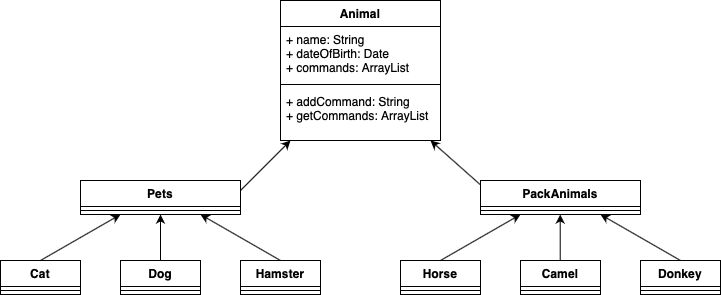

The diagram above was exported from draw.io. Its source (the exported page's mxGraphModel, read from the mxfile embedded in the PNG):
<mxGraphModel dx="954" dy="647" grid="1" gridSize="10" guides="1" tooltips="1" connect="1" arrows="1" fold="1" page="1" pageScale="1" pageWidth="850" pageHeight="1100" math="0" shadow="0">
  <root>
    <mxCell id="0" />
    <mxCell id="1" parent="0" />
    <mxCell id="zV0FztY3MYoq701rrPE7-5" value="Animal" style="swimlane;fontStyle=1;align=center;verticalAlign=top;childLayout=stackLayout;horizontal=1;startSize=26;horizontalStack=0;resizeParent=1;resizeParentMax=0;resizeLast=0;collapsible=1;marginBottom=0;" vertex="1" parent="1">
      <mxGeometry x="320" y="60" width="160" height="140" as="geometry" />
    </mxCell>
    <mxCell id="zV0FztY3MYoq701rrPE7-6" value="+ name: String&#10;+ dateOfBirth: Date&#10;+ commands: ArrayList " style="text;strokeColor=none;fillColor=none;align=left;verticalAlign=top;spacingLeft=4;spacingRight=4;overflow=hidden;rotatable=0;points=[[0,0.5],[1,0.5]];portConstraint=eastwest;" vertex="1" parent="zV0FztY3MYoq701rrPE7-5">
      <mxGeometry y="26" width="160" height="54" as="geometry" />
    </mxCell>
    <mxCell id="zV0FztY3MYoq701rrPE7-7" value="" style="line;strokeWidth=1;fillColor=none;align=left;verticalAlign=middle;spacingTop=-1;spacingLeft=3;spacingRight=3;rotatable=0;labelPosition=right;points=[];portConstraint=eastwest;strokeColor=inherit;" vertex="1" parent="zV0FztY3MYoq701rrPE7-5">
      <mxGeometry y="80" width="160" height="8" as="geometry" />
    </mxCell>
    <mxCell id="zV0FztY3MYoq701rrPE7-8" value="+ addCommand: String&#10;+ getCommands: ArrayList" style="text;strokeColor=none;fillColor=none;align=left;verticalAlign=top;spacingLeft=4;spacingRight=4;overflow=hidden;rotatable=0;points=[[0,0.5],[1,0.5]];portConstraint=eastwest;" vertex="1" parent="zV0FztY3MYoq701rrPE7-5">
      <mxGeometry y="88" width="160" height="52" as="geometry" />
    </mxCell>
    <mxCell id="zV0FztY3MYoq701rrPE7-9" value="Pets" style="swimlane;fontStyle=1;align=center;verticalAlign=top;childLayout=stackLayout;horizontal=1;startSize=26;horizontalStack=0;resizeParent=1;resizeParentMax=0;resizeLast=0;collapsible=1;marginBottom=0;" vertex="1" parent="1">
      <mxGeometry x="120" y="240" width="160" height="34" as="geometry" />
    </mxCell>
    <mxCell id="zV0FztY3MYoq701rrPE7-11" value="" style="line;strokeWidth=1;fillColor=none;align=left;verticalAlign=middle;spacingTop=-1;spacingLeft=3;spacingRight=3;rotatable=0;labelPosition=right;points=[];portConstraint=eastwest;strokeColor=inherit;" vertex="1" parent="zV0FztY3MYoq701rrPE7-9">
      <mxGeometry y="26" width="160" height="8" as="geometry" />
    </mxCell>
    <mxCell id="zV0FztY3MYoq701rrPE7-13" value="PackAnimals" style="swimlane;fontStyle=1;align=center;verticalAlign=top;childLayout=stackLayout;horizontal=1;startSize=26;horizontalStack=0;resizeParent=1;resizeParentMax=0;resizeLast=0;collapsible=1;marginBottom=0;" vertex="1" parent="1">
      <mxGeometry x="520" y="240" width="160" height="34" as="geometry" />
    </mxCell>
    <mxCell id="zV0FztY3MYoq701rrPE7-15" value="" style="line;strokeWidth=1;fillColor=none;align=left;verticalAlign=middle;spacingTop=-1;spacingLeft=3;spacingRight=3;rotatable=0;labelPosition=right;points=[];portConstraint=eastwest;strokeColor=inherit;" vertex="1" parent="zV0FztY3MYoq701rrPE7-13">
      <mxGeometry y="26" width="160" height="8" as="geometry" />
    </mxCell>
    <mxCell id="zV0FztY3MYoq701rrPE7-18" value="" style="endArrow=classic;html=1;rounded=0;" edge="1" parent="1">
      <mxGeometry width="50" height="50" relative="1" as="geometry">
        <mxPoint x="280" y="250" as="sourcePoint" />
        <mxPoint x="330" y="200" as="targetPoint" />
      </mxGeometry>
    </mxCell>
    <mxCell id="zV0FztY3MYoq701rrPE7-19" value="" style="endArrow=classic;html=1;rounded=0;exitX=0;exitY=0.128;exitDx=0;exitDy=0;exitPerimeter=0;" edge="1" parent="1" source="zV0FztY3MYoq701rrPE7-13">
      <mxGeometry width="50" height="50" relative="1" as="geometry">
        <mxPoint x="420" y="250" as="sourcePoint" />
        <mxPoint x="470" y="200" as="targetPoint" />
      </mxGeometry>
    </mxCell>
    <mxCell id="zV0FztY3MYoq701rrPE7-20" value="Cat" style="swimlane;fontStyle=1;align=center;verticalAlign=top;childLayout=stackLayout;horizontal=1;startSize=26;horizontalStack=0;resizeParent=1;resizeParentMax=0;resizeLast=0;collapsible=1;marginBottom=0;" vertex="1" parent="1">
      <mxGeometry x="40" y="320" width="80" height="34" as="geometry" />
    </mxCell>
    <mxCell id="zV0FztY3MYoq701rrPE7-21" value="" style="line;strokeWidth=1;fillColor=none;align=left;verticalAlign=middle;spacingTop=-1;spacingLeft=3;spacingRight=3;rotatable=0;labelPosition=right;points=[];portConstraint=eastwest;strokeColor=inherit;" vertex="1" parent="zV0FztY3MYoq701rrPE7-20">
      <mxGeometry y="26" width="80" height="8" as="geometry" />
    </mxCell>
    <mxCell id="zV0FztY3MYoq701rrPE7-22" value="Dog" style="swimlane;fontStyle=1;align=center;verticalAlign=top;childLayout=stackLayout;horizontal=1;startSize=26;horizontalStack=0;resizeParent=1;resizeParentMax=0;resizeLast=0;collapsible=1;marginBottom=0;" vertex="1" parent="1">
      <mxGeometry x="160" y="320" width="80" height="34" as="geometry" />
    </mxCell>
    <mxCell id="zV0FztY3MYoq701rrPE7-23" value="" style="line;strokeWidth=1;fillColor=none;align=left;verticalAlign=middle;spacingTop=-1;spacingLeft=3;spacingRight=3;rotatable=0;labelPosition=right;points=[];portConstraint=eastwest;strokeColor=inherit;" vertex="1" parent="zV0FztY3MYoq701rrPE7-22">
      <mxGeometry y="26" width="80" height="8" as="geometry" />
    </mxCell>
    <mxCell id="zV0FztY3MYoq701rrPE7-24" value="Hamster" style="swimlane;fontStyle=1;align=center;verticalAlign=top;childLayout=stackLayout;horizontal=1;startSize=26;horizontalStack=0;resizeParent=1;resizeParentMax=0;resizeLast=0;collapsible=1;marginBottom=0;" vertex="1" parent="1">
      <mxGeometry x="280" y="320" width="80" height="34" as="geometry" />
    </mxCell>
    <mxCell id="zV0FztY3MYoq701rrPE7-25" value="" style="line;strokeWidth=1;fillColor=none;align=left;verticalAlign=middle;spacingTop=-1;spacingLeft=3;spacingRight=3;rotatable=0;labelPosition=right;points=[];portConstraint=eastwest;strokeColor=inherit;" vertex="1" parent="zV0FztY3MYoq701rrPE7-24">
      <mxGeometry y="26" width="80" height="8" as="geometry" />
    </mxCell>
    <mxCell id="zV0FztY3MYoq701rrPE7-26" value="Donkey" style="swimlane;fontStyle=1;align=center;verticalAlign=top;childLayout=stackLayout;horizontal=1;startSize=26;horizontalStack=0;resizeParent=1;resizeParentMax=0;resizeLast=0;collapsible=1;marginBottom=0;" vertex="1" parent="1">
      <mxGeometry x="680" y="320" width="80" height="34" as="geometry" />
    </mxCell>
    <mxCell id="zV0FztY3MYoq701rrPE7-27" value="" style="line;strokeWidth=1;fillColor=none;align=left;verticalAlign=middle;spacingTop=-1;spacingLeft=3;spacingRight=3;rotatable=0;labelPosition=right;points=[];portConstraint=eastwest;strokeColor=inherit;" vertex="1" parent="zV0FztY3MYoq701rrPE7-26">
      <mxGeometry y="26" width="80" height="8" as="geometry" />
    </mxCell>
    <mxCell id="zV0FztY3MYoq701rrPE7-28" value="Camel" style="swimlane;fontStyle=1;align=center;verticalAlign=top;childLayout=stackLayout;horizontal=1;startSize=26;horizontalStack=0;resizeParent=1;resizeParentMax=0;resizeLast=0;collapsible=1;marginBottom=0;" vertex="1" parent="1">
      <mxGeometry x="560" y="320" width="80" height="34" as="geometry" />
    </mxCell>
    <mxCell id="zV0FztY3MYoq701rrPE7-29" value="" style="line;strokeWidth=1;fillColor=none;align=left;verticalAlign=middle;spacingTop=-1;spacingLeft=3;spacingRight=3;rotatable=0;labelPosition=right;points=[];portConstraint=eastwest;strokeColor=inherit;" vertex="1" parent="zV0FztY3MYoq701rrPE7-28">
      <mxGeometry y="26" width="80" height="8" as="geometry" />
    </mxCell>
    <mxCell id="zV0FztY3MYoq701rrPE7-30" value="Horse" style="swimlane;fontStyle=1;align=center;verticalAlign=top;childLayout=stackLayout;horizontal=1;startSize=26;horizontalStack=0;resizeParent=1;resizeParentMax=0;resizeLast=0;collapsible=1;marginBottom=0;" vertex="1" parent="1">
      <mxGeometry x="440" y="320" width="80" height="34" as="geometry" />
    </mxCell>
    <mxCell id="zV0FztY3MYoq701rrPE7-31" value="" style="line;strokeWidth=1;fillColor=none;align=left;verticalAlign=middle;spacingTop=-1;spacingLeft=3;spacingRight=3;rotatable=0;labelPosition=right;points=[];portConstraint=eastwest;strokeColor=inherit;" vertex="1" parent="zV0FztY3MYoq701rrPE7-30">
      <mxGeometry y="26" width="80" height="8" as="geometry" />
    </mxCell>
    <mxCell id="zV0FztY3MYoq701rrPE7-32" value="" style="endArrow=classic;html=1;rounded=0;entryX=0.75;entryY=1;entryDx=0;entryDy=0;" edge="1" parent="1" target="zV0FztY3MYoq701rrPE7-9">
      <mxGeometry width="50" height="50" relative="1" as="geometry">
        <mxPoint x="320" y="320" as="sourcePoint" />
        <mxPoint x="250" y="280" as="targetPoint" />
      </mxGeometry>
    </mxCell>
    <mxCell id="zV0FztY3MYoq701rrPE7-34" value="" style="endArrow=classic;html=1;rounded=0;entryX=0.25;entryY=1;entryDx=0;entryDy=0;exitX=0.5;exitY=0;exitDx=0;exitDy=0;" edge="1" parent="1" source="zV0FztY3MYoq701rrPE7-20" target="zV0FztY3MYoq701rrPE7-9">
      <mxGeometry width="50" height="50" relative="1" as="geometry">
        <mxPoint x="270" y="340" as="sourcePoint" />
        <mxPoint x="320" y="290" as="targetPoint" />
      </mxGeometry>
    </mxCell>
    <mxCell id="zV0FztY3MYoq701rrPE7-35" value="" style="endArrow=classic;html=1;rounded=0;entryX=0.5;entryY=1;entryDx=0;entryDy=0;exitX=0.5;exitY=0;exitDx=0;exitDy=0;" edge="1" parent="1" source="zV0FztY3MYoq701rrPE7-22" target="zV0FztY3MYoq701rrPE7-9">
      <mxGeometry width="50" height="50" relative="1" as="geometry">
        <mxPoint x="270" y="340" as="sourcePoint" />
        <mxPoint x="320" y="290" as="targetPoint" />
      </mxGeometry>
    </mxCell>
    <mxCell id="zV0FztY3MYoq701rrPE7-36" value="" style="endArrow=classic;html=1;rounded=0;entryX=0.25;entryY=1;entryDx=0;entryDy=0;exitX=0.5;exitY=0;exitDx=0;exitDy=0;" edge="1" parent="1">
      <mxGeometry width="50" height="50" relative="1" as="geometry">
        <mxPoint x="480" y="320" as="sourcePoint" />
        <mxPoint x="560" y="274" as="targetPoint" />
      </mxGeometry>
    </mxCell>
    <mxCell id="zV0FztY3MYoq701rrPE7-37" value="" style="endArrow=classic;html=1;rounded=0;entryX=0.5;entryY=1;entryDx=0;entryDy=0;exitX=0.5;exitY=0;exitDx=0;exitDy=0;" edge="1" parent="1">
      <mxGeometry width="50" height="50" relative="1" as="geometry">
        <mxPoint x="599.71" y="320" as="sourcePoint" />
        <mxPoint x="599.71" y="274" as="targetPoint" />
      </mxGeometry>
    </mxCell>
    <mxCell id="zV0FztY3MYoq701rrPE7-38" value="" style="endArrow=classic;html=1;rounded=0;entryX=0.75;entryY=1;entryDx=0;entryDy=0;" edge="1" parent="1">
      <mxGeometry width="50" height="50" relative="1" as="geometry">
        <mxPoint x="720" y="320" as="sourcePoint" />
        <mxPoint x="640" y="274" as="targetPoint" />
      </mxGeometry>
    </mxCell>
  </root>
</mxGraphModel>